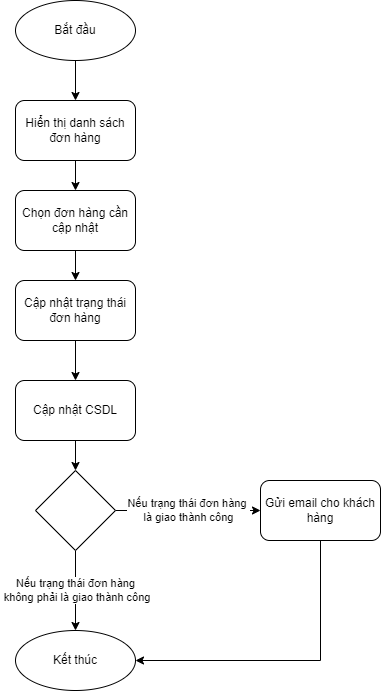

The diagram above was exported from draw.io. Its source (the exported page's mxGraphModel, read from the mxfile embedded in the PNG):
<mxGraphModel dx="1038" dy="689" grid="1" gridSize="10" guides="1" tooltips="1" connect="1" arrows="1" fold="1" page="1" pageScale="1" pageWidth="850" pageHeight="1100" math="0" shadow="0">
  <root>
    <mxCell id="0" />
    <mxCell id="1" parent="0" />
    <mxCell id="uXQghUi-OPuWpsprDlP_-11" style="edgeStyle=orthogonalEdgeStyle;rounded=0;orthogonalLoop=1;jettySize=auto;html=1;exitX=0.5;exitY=1;exitDx=0;exitDy=0;entryX=0.5;entryY=0;entryDx=0;entryDy=0;" edge="1" parent="1" source="uXQghUi-OPuWpsprDlP_-1" target="uXQghUi-OPuWpsprDlP_-3">
      <mxGeometry relative="1" as="geometry" />
    </mxCell>
    <mxCell id="uXQghUi-OPuWpsprDlP_-1" value="Bắt đầu" style="ellipse;whiteSpace=wrap;html=1;" vertex="1" parent="1">
      <mxGeometry x="365" y="120" width="120" height="60" as="geometry" />
    </mxCell>
    <mxCell id="uXQghUi-OPuWpsprDlP_-12" style="edgeStyle=orthogonalEdgeStyle;rounded=0;orthogonalLoop=1;jettySize=auto;html=1;exitX=0.5;exitY=1;exitDx=0;exitDy=0;entryX=0.5;entryY=0;entryDx=0;entryDy=0;" edge="1" parent="1" source="uXQghUi-OPuWpsprDlP_-3" target="uXQghUi-OPuWpsprDlP_-4">
      <mxGeometry relative="1" as="geometry" />
    </mxCell>
    <mxCell id="uXQghUi-OPuWpsprDlP_-3" value="Hiển thị danh sách đơn hàng" style="rounded=1;whiteSpace=wrap;html=1;" vertex="1" parent="1">
      <mxGeometry x="365" y="220" width="120" height="60" as="geometry" />
    </mxCell>
    <mxCell id="uXQghUi-OPuWpsprDlP_-13" style="edgeStyle=orthogonalEdgeStyle;rounded=0;orthogonalLoop=1;jettySize=auto;html=1;exitX=0.5;exitY=1;exitDx=0;exitDy=0;" edge="1" parent="1" source="uXQghUi-OPuWpsprDlP_-4" target="uXQghUi-OPuWpsprDlP_-5">
      <mxGeometry relative="1" as="geometry" />
    </mxCell>
    <mxCell id="uXQghUi-OPuWpsprDlP_-4" value="Chọn đơn hàng cần cập nhật" style="rounded=1;whiteSpace=wrap;html=1;" vertex="1" parent="1">
      <mxGeometry x="365" y="310" width="120" height="60" as="geometry" />
    </mxCell>
    <mxCell id="uXQghUi-OPuWpsprDlP_-14" style="edgeStyle=orthogonalEdgeStyle;rounded=0;orthogonalLoop=1;jettySize=auto;html=1;exitX=0.5;exitY=1;exitDx=0;exitDy=0;entryX=0.5;entryY=0;entryDx=0;entryDy=0;" edge="1" parent="1" source="uXQghUi-OPuWpsprDlP_-5" target="uXQghUi-OPuWpsprDlP_-6">
      <mxGeometry relative="1" as="geometry" />
    </mxCell>
    <mxCell id="uXQghUi-OPuWpsprDlP_-5" value="Cập nhật trạng thái đơn hàng" style="rounded=1;whiteSpace=wrap;html=1;" vertex="1" parent="1">
      <mxGeometry x="365" y="400" width="120" height="60" as="geometry" />
    </mxCell>
    <mxCell id="uXQghUi-OPuWpsprDlP_-15" style="edgeStyle=orthogonalEdgeStyle;rounded=0;orthogonalLoop=1;jettySize=auto;html=1;exitX=0.5;exitY=1;exitDx=0;exitDy=0;entryX=0.5;entryY=0;entryDx=0;entryDy=0;" edge="1" parent="1" source="uXQghUi-OPuWpsprDlP_-6" target="uXQghUi-OPuWpsprDlP_-8">
      <mxGeometry relative="1" as="geometry" />
    </mxCell>
    <mxCell id="uXQghUi-OPuWpsprDlP_-6" value="Cập nhật CSDL" style="rounded=1;whiteSpace=wrap;html=1;" vertex="1" parent="1">
      <mxGeometry x="365" y="500" width="120" height="60" as="geometry" />
    </mxCell>
    <mxCell id="uXQghUi-OPuWpsprDlP_-7" value="Kết thúc" style="ellipse;whiteSpace=wrap;html=1;" vertex="1" parent="1">
      <mxGeometry x="365" y="750" width="120" height="60" as="geometry" />
    </mxCell>
    <mxCell id="uXQghUi-OPuWpsprDlP_-16" value="Nếu trạng thái đơn hàng &lt;br&gt;là giao thành công" style="edgeStyle=orthogonalEdgeStyle;rounded=0;orthogonalLoop=1;jettySize=auto;html=1;exitX=1;exitY=0.5;exitDx=0;exitDy=0;entryX=0;entryY=0.5;entryDx=0;entryDy=0;" edge="1" parent="1" source="uXQghUi-OPuWpsprDlP_-8" target="uXQghUi-OPuWpsprDlP_-9">
      <mxGeometry relative="1" as="geometry" />
    </mxCell>
    <mxCell id="uXQghUi-OPuWpsprDlP_-18" value="Nếu trạng thái đơn hàng&lt;br&gt;&amp;nbsp;không phải là giao thành công" style="edgeStyle=orthogonalEdgeStyle;rounded=0;orthogonalLoop=1;jettySize=auto;html=1;exitX=0.5;exitY=1;exitDx=0;exitDy=0;entryX=0.5;entryY=0;entryDx=0;entryDy=0;" edge="1" parent="1" source="uXQghUi-OPuWpsprDlP_-8" target="uXQghUi-OPuWpsprDlP_-7">
      <mxGeometry relative="1" as="geometry" />
    </mxCell>
    <mxCell id="uXQghUi-OPuWpsprDlP_-8" value="" style="rhombus;whiteSpace=wrap;html=1;" vertex="1" parent="1">
      <mxGeometry x="385" y="590" width="80" height="80" as="geometry" />
    </mxCell>
    <mxCell id="uXQghUi-OPuWpsprDlP_-17" style="edgeStyle=orthogonalEdgeStyle;rounded=0;orthogonalLoop=1;jettySize=auto;html=1;exitX=0.5;exitY=1;exitDx=0;exitDy=0;entryX=1;entryY=0.5;entryDx=0;entryDy=0;" edge="1" parent="1" source="uXQghUi-OPuWpsprDlP_-9" target="uXQghUi-OPuWpsprDlP_-7">
      <mxGeometry relative="1" as="geometry" />
    </mxCell>
    <mxCell id="uXQghUi-OPuWpsprDlP_-9" value="Gửi email cho khách hàng" style="rounded=1;whiteSpace=wrap;html=1;" vertex="1" parent="1">
      <mxGeometry x="610" y="600" width="120" height="60" as="geometry" />
    </mxCell>
  </root>
</mxGraphModel>